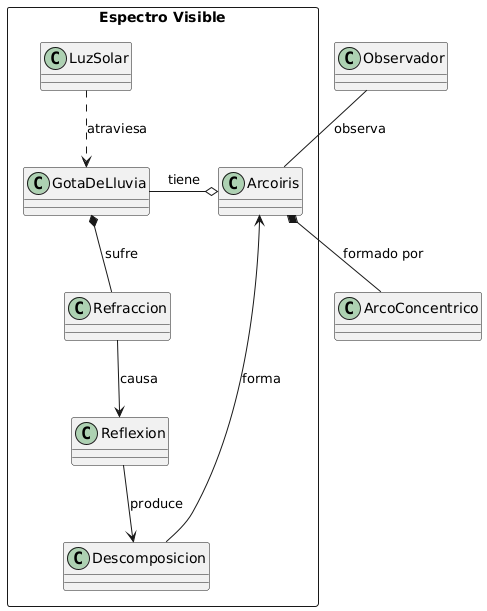

The diagram above was rendered by PlantUML. Its source (embedded in the PNG):
@startuml
package "Espectro Visible" <<Rectangle>> {

  class Arcoiris
  class LuzSolar
  class GotaDeLluvia
  class Refraccion 
  class Reflexion 
  class Descomposicion  

  LuzSolar ..> GotaDeLluvia : atraviesa
  GotaDeLluvia *-- Refraccion : sufre
  Refraccion --> Reflexion : causa
  Reflexion --> Descomposicion : produce
  Descomposicion --> Arcoiris : forma
}

class ArcoConcentrico 
Arcoiris *-- ArcoConcentrico : formado por
Arcoiris o- GotaDeLluvia: tiene 
class Observador 

Observador -- Arcoiris : observa
@enduml